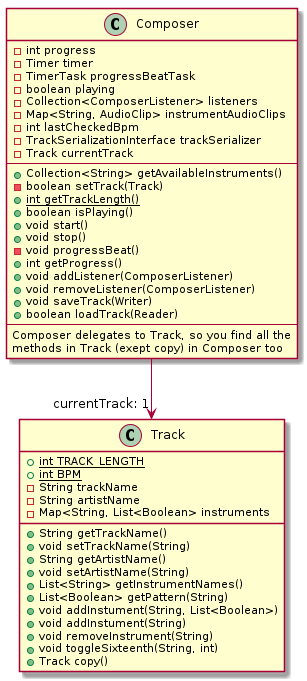

The diagram above was rendered by PlantUML. Its source (embedded in the PNG):
@startuml
class Track {
  {static} + int TRACK_LENGTH
  {static} + int BPM
  - String trackName
  - String artistName
  - Map<String, List<Boolean> instruments
  + String getTrackName()
  + void setTrackName(String)
  + String getArtistName()
  + void setArtistName(String)
  + List<String> getInstrumentNames()
  + List<Boolean> getPattern(String)
  + void addInstument(String, List<Boolean>)
  + void addInstument(String)
  + void removeInstrument(String)
  + void toggleSixteenth(String, int)
  + Track copy()
}

class Composer {
  - int progress
  - Timer timer
  - TimerTask progressBeatTask
  - boolean playing
  - Collection<ComposerListener> listeners
  - Map<String, AudioClip> instrumentAudioClips
  - int lastCheckedBpm
  - TrackSerializationInterface trackSerializer
  - Track currentTrack
  --
  + Collection<String> getAvailableInstruments()
  - boolean setTrack(Track)
  + {static} int getTrackLength()
  + boolean isPlaying() 
  + void start()
  + void stop()
  - void progressBeat()
  + int getProgress()
  + void addListener(ComposerListener)
  + void removeListener(ComposerListener)
  + void saveTrack(Writer)
  + boolean loadTrack(Reader)
  --
  Composer delegates to Track, so you find all the 
  methods in Track (exept copy) in Composer too
}

Composer --> "currentTrack: 1" Track
@enduml